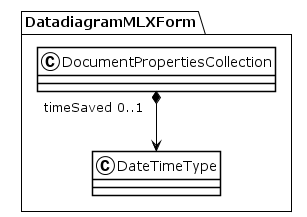

The diagram above was rendered by PlantUML. Its source (embedded in the PNG):
@startuml
!theme plain
package DatadiagramMLXForm {
class DocumentPropertiesCollection {
}
DocumentPropertiesCollection "timeSaved 0..1" *--> DateTimeType
class DateTimeType {
}
}
@enduml